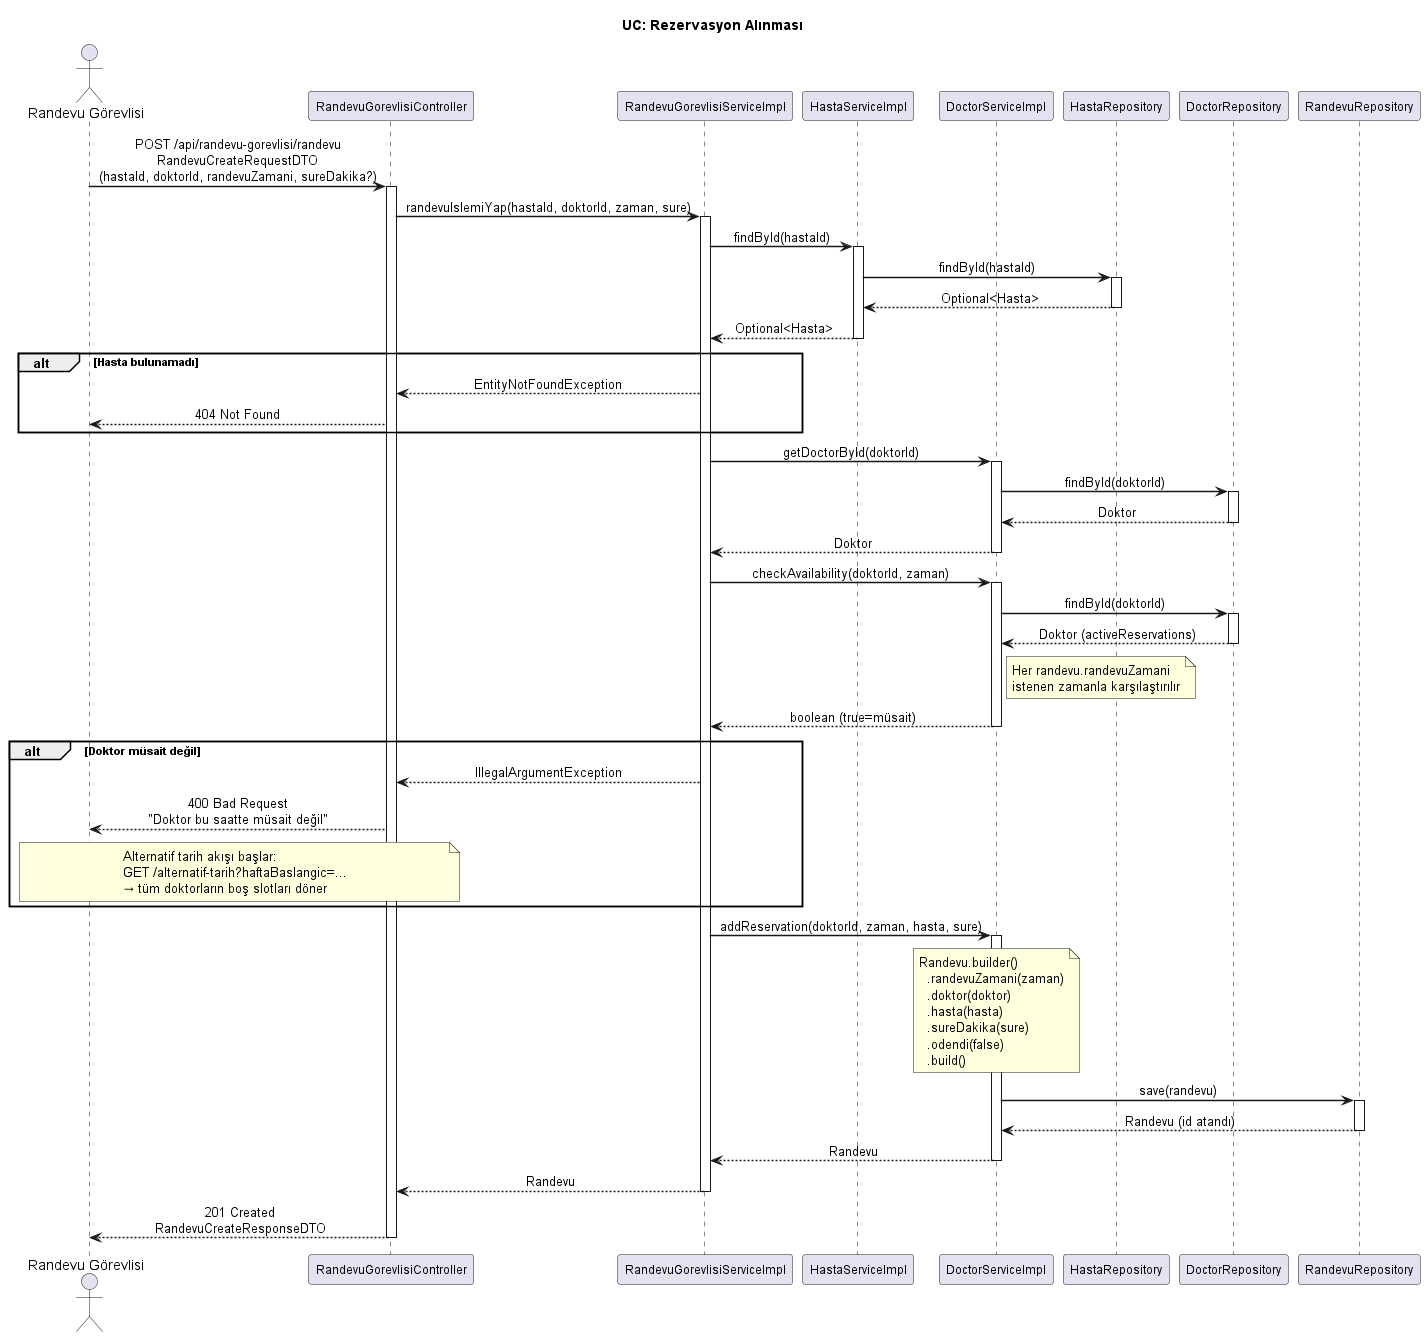

The diagram above was rendered by PlantUML. Its source (embedded in the PNG):
@startuml 02 - Rezervasyon Alinmasi Sequence

skinparam sequenceArrowThickness 1.5
skinparam participantFontSize 12
skinparam sequenceMessageAlign center
skinparam responseMessageBelowArrow true

title UC: Rezervasyon Alınması

actor "Randevu Görevlisi" as RG
participant "RandevuGorevlisiController" as CTRL
participant "RandevuGorevlisiServiceImpl" as SVC
participant "HastaServiceImpl" as HSVC
participant "DoctorServiceImpl" as DSVC
participant "HastaRepository" as HREP
participant "DoctorRepository" as DREP
participant "RandevuRepository" as RREP

RG -> CTRL : POST /api/randevu-gorevlisi/randevu\nRandevuCreateRequestDTO\n(hastaId, doktorId, randevuZamani, sureDakika?)

activate CTRL
CTRL -> SVC : randevuIslemiYap(hastaId, doktorId, zaman, sure)
activate SVC

SVC -> HSVC : findById(hastaId)
activate HSVC
HSVC -> HREP : findById(hastaId)
activate HREP
HREP --> HSVC : Optional<Hasta>
deactivate HREP
HSVC --> SVC : Optional<Hasta>
deactivate HSVC

alt Hasta bulunamadı
  SVC --> CTRL : EntityNotFoundException
  CTRL --> RG : 404 Not Found
end

SVC -> DSVC : getDoctorById(doktorId)
activate DSVC
DSVC -> DREP : findById(doktorId)
activate DREP
DREP --> DSVC : Doktor
deactivate DREP
DSVC --> SVC : Doktor
deactivate DSVC

SVC -> DSVC : checkAvailability(doktorId, zaman)
activate DSVC
DSVC -> DREP : findById(doktorId)
activate DREP
DREP --> DSVC : Doktor (activeReservations)
deactivate DREP
note right of DSVC
  Her randevu.randevuZamani
  istenen zamanla karşılaştırılır
end note
DSVC --> SVC : boolean (true=müsait)
deactivate DSVC

alt Doktor müsait değil
  SVC --> CTRL : IllegalArgumentException
  CTRL --> RG : 400 Bad Request\n"Doktor bu saatte müsait değil"

  note over RG, CTRL
    Alternatif tarih akışı başlar:
    GET /alternatif-tarih?haftaBaslangic=...
    → tüm doktorların boş slotları döner
  end note
end

SVC -> DSVC : addReservation(doktorId, zaman, hasta, sure)
activate DSVC

note over DSVC
  Randevu.builder()
    .randevuZamani(zaman)
    .doktor(doktor)
    .hasta(hasta)
    .sureDakika(sure)
    .odendi(false)
    .build()
end note

DSVC -> RREP : save(randevu)
activate RREP
RREP --> DSVC : Randevu (id atandı)
deactivate RREP

DSVC --> SVC : Randevu
deactivate DSVC

SVC --> CTRL : Randevu
deactivate SVC

CTRL --> RG : 201 Created\nRandevuCreateResponseDTO
deactivate CTRL

@enduml